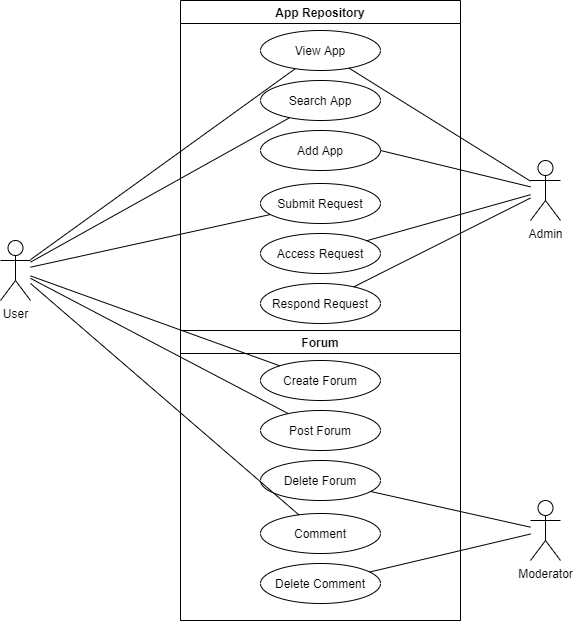

The diagram above was exported from draw.io. Its source (the exported page's mxGraphModel, read from the mxfile embedded in the PNG):
<mxGraphModel dx="921" dy="521" grid="1" gridSize="10" guides="1" tooltips="1" connect="1" arrows="1" fold="1" page="1" pageScale="1" pageWidth="1169" pageHeight="826" background="#ffffff" math="0" shadow="0">
  <root>
    <mxCell id="0" />
    <mxCell id="1" parent="0" />
    <mxCell id="2" value="App Repository" style="swimlane;whiteSpace=wrap;startSize=23;" parent="1" vertex="1">
      <mxGeometry x="420" y="90" width="280" height="620" as="geometry" />
    </mxCell>
    <mxCell id="xyl-tHI-ba1VLYqXYVuX-41" value="View App" style="ellipse;whiteSpace=wrap;html=1;" parent="2" vertex="1">
      <mxGeometry x="80" y="30" width="120" height="40" as="geometry" />
    </mxCell>
    <mxCell id="xyl-tHI-ba1VLYqXYVuX-44" value="Search App" style="ellipse;whiteSpace=wrap;html=1;" parent="2" vertex="1">
      <mxGeometry x="80" y="80" width="120" height="40" as="geometry" />
    </mxCell>
    <mxCell id="xyl-tHI-ba1VLYqXYVuX-46" value="Submit Request" style="ellipse;whiteSpace=wrap;html=1;" parent="2" vertex="1">
      <mxGeometry x="80" y="183" width="120" height="40" as="geometry" />
    </mxCell>
    <mxCell id="xyl-tHI-ba1VLYqXYVuX-47" value="Access Request" style="ellipse;whiteSpace=wrap;html=1;" parent="2" vertex="1">
      <mxGeometry x="80" y="233" width="120" height="40" as="geometry" />
    </mxCell>
    <mxCell id="xyl-tHI-ba1VLYqXYVuX-48" value="Respond Request" style="ellipse;whiteSpace=wrap;html=1;" parent="2" vertex="1">
      <mxGeometry x="80" y="283" width="120" height="40" as="geometry" />
    </mxCell>
    <mxCell id="xyl-tHI-ba1VLYqXYVuX-49" value="Add App" style="ellipse;whiteSpace=wrap;html=1;" parent="2" vertex="1">
      <mxGeometry x="80" y="130" width="120" height="40" as="geometry" />
    </mxCell>
    <mxCell id="xyl-tHI-ba1VLYqXYVuX-66" value="Forum" style="swimlane;whiteSpace=wrap;startSize=23;" parent="2" vertex="1">
      <mxGeometry y="330" width="280" height="290" as="geometry" />
    </mxCell>
    <mxCell id="xyl-tHI-ba1VLYqXYVuX-67" value="Create Forum" style="ellipse;whiteSpace=wrap;html=1;" parent="xyl-tHI-ba1VLYqXYVuX-66" vertex="1">
      <mxGeometry x="80" y="30" width="120" height="40" as="geometry" />
    </mxCell>
    <mxCell id="xyl-tHI-ba1VLYqXYVuX-68" value="Post Forum" style="ellipse;whiteSpace=wrap;html=1;" parent="xyl-tHI-ba1VLYqXYVuX-66" vertex="1">
      <mxGeometry x="80" y="80" width="120" height="40" as="geometry" />
    </mxCell>
    <mxCell id="xyl-tHI-ba1VLYqXYVuX-69" value="Comment" style="ellipse;whiteSpace=wrap;html=1;" parent="xyl-tHI-ba1VLYqXYVuX-66" vertex="1">
      <mxGeometry x="80" y="183" width="120" height="40" as="geometry" />
    </mxCell>
    <mxCell id="xyl-tHI-ba1VLYqXYVuX-70" value="Delete Comment" style="ellipse;whiteSpace=wrap;html=1;" parent="xyl-tHI-ba1VLYqXYVuX-66" vertex="1">
      <mxGeometry x="80" y="233" width="120" height="40" as="geometry" />
    </mxCell>
    <mxCell id="xyl-tHI-ba1VLYqXYVuX-72" value="Delete Forum" style="ellipse;whiteSpace=wrap;html=1;" parent="xyl-tHI-ba1VLYqXYVuX-66" vertex="1">
      <mxGeometry x="80" y="130" width="120" height="40" as="geometry" />
    </mxCell>
    <mxCell id="xyl-tHI-ba1VLYqXYVuX-50" value="User" style="shape=umlActor;verticalLabelPosition=bottom;verticalAlign=top;html=1;" parent="1" vertex="1">
      <mxGeometry x="240" y="330" width="30" height="60" as="geometry" />
    </mxCell>
    <mxCell id="xyl-tHI-ba1VLYqXYVuX-54" value="Admin" style="shape=umlActor;verticalLabelPosition=bottom;verticalAlign=top;html=1;" parent="1" vertex="1">
      <mxGeometry x="770" y="250" width="30" height="60" as="geometry" />
    </mxCell>
    <mxCell id="xyl-tHI-ba1VLYqXYVuX-57" value="" style="endArrow=none;html=1;" parent="1" source="xyl-tHI-ba1VLYqXYVuX-50" target="xyl-tHI-ba1VLYqXYVuX-41" edge="1">
      <mxGeometry width="50" height="50" relative="1" as="geometry">
        <mxPoint x="350" y="270" as="sourcePoint" />
        <mxPoint x="400" y="220" as="targetPoint" />
      </mxGeometry>
    </mxCell>
    <mxCell id="xyl-tHI-ba1VLYqXYVuX-58" value="" style="endArrow=none;html=1;" parent="1" source="xyl-tHI-ba1VLYqXYVuX-50" target="xyl-tHI-ba1VLYqXYVuX-44" edge="1">
      <mxGeometry width="50" height="50" relative="1" as="geometry">
        <mxPoint x="330" y="230" as="sourcePoint" />
        <mxPoint x="390" y="230" as="targetPoint" />
      </mxGeometry>
    </mxCell>
    <mxCell id="xyl-tHI-ba1VLYqXYVuX-59" value="" style="endArrow=none;html=1;" parent="1" source="xyl-tHI-ba1VLYqXYVuX-50" target="xyl-tHI-ba1VLYqXYVuX-46" edge="1">
      <mxGeometry width="50" height="50" relative="1" as="geometry">
        <mxPoint x="350" y="310" as="sourcePoint" />
        <mxPoint x="400" y="260" as="targetPoint" />
      </mxGeometry>
    </mxCell>
    <mxCell id="xyl-tHI-ba1VLYqXYVuX-60" value="" style="endArrow=none;html=1;" parent="1" source="xyl-tHI-ba1VLYqXYVuX-41" target="xyl-tHI-ba1VLYqXYVuX-54" edge="1">
      <mxGeometry width="50" height="50" relative="1" as="geometry">
        <mxPoint x="730" y="280" as="sourcePoint" />
        <mxPoint x="780" y="230" as="targetPoint" />
      </mxGeometry>
    </mxCell>
    <mxCell id="xyl-tHI-ba1VLYqXYVuX-62" value="" style="endArrow=none;html=1;" parent="1" source="xyl-tHI-ba1VLYqXYVuX-48" target="xyl-tHI-ba1VLYqXYVuX-54" edge="1">
      <mxGeometry width="50" height="50" relative="1" as="geometry">
        <mxPoint x="720" y="420" as="sourcePoint" />
        <mxPoint x="770" y="370" as="targetPoint" />
      </mxGeometry>
    </mxCell>
    <mxCell id="xyl-tHI-ba1VLYqXYVuX-63" value="" style="endArrow=none;html=1;" parent="1" source="xyl-tHI-ba1VLYqXYVuX-47" target="xyl-tHI-ba1VLYqXYVuX-54" edge="1">
      <mxGeometry width="50" height="50" relative="1" as="geometry">
        <mxPoint x="200" y="316.5" as="sourcePoint" />
        <mxPoint x="1110.7106781186549" y="446.5" as="targetPoint" />
      </mxGeometry>
    </mxCell>
    <mxCell id="xyl-tHI-ba1VLYqXYVuX-65" value="" style="endArrow=none;html=1;exitX=1;exitY=0.5;exitDx=0;exitDy=0;" parent="1" source="xyl-tHI-ba1VLYqXYVuX-49" target="xyl-tHI-ba1VLYqXYVuX-54" edge="1">
      <mxGeometry width="50" height="50" relative="1" as="geometry">
        <mxPoint x="730" y="380" as="sourcePoint" />
        <mxPoint x="780" y="330" as="targetPoint" />
      </mxGeometry>
    </mxCell>
    <mxCell id="xyl-tHI-ba1VLYqXYVuX-73" value="Moderator" style="shape=umlActor;verticalLabelPosition=bottom;verticalAlign=top;html=1;outlineConnect=0;" parent="1" vertex="1">
      <mxGeometry x="770" y="590" width="30" height="60" as="geometry" />
    </mxCell>
    <mxCell id="xyl-tHI-ba1VLYqXYVuX-76" value="" style="endArrow=none;html=1;" parent="1" source="xyl-tHI-ba1VLYqXYVuX-70" target="xyl-tHI-ba1VLYqXYVuX-73" edge="1">
      <mxGeometry width="50" height="50" relative="1" as="geometry">
        <mxPoint x="740" y="560" as="sourcePoint" />
        <mxPoint x="840" y="550" as="targetPoint" />
      </mxGeometry>
    </mxCell>
    <mxCell id="xyl-tHI-ba1VLYqXYVuX-77" value="" style="endArrow=none;html=1;" parent="1" source="xyl-tHI-ba1VLYqXYVuX-72" target="xyl-tHI-ba1VLYqXYVuX-73" edge="1">
      <mxGeometry width="50" height="50" relative="1" as="geometry">
        <mxPoint x="630" y="500" as="sourcePoint" />
        <mxPoint x="860" y="546.9387755102041" as="targetPoint" />
      </mxGeometry>
    </mxCell>
    <mxCell id="xyl-tHI-ba1VLYqXYVuX-78" value="" style="endArrow=none;html=1;" parent="1" source="xyl-tHI-ba1VLYqXYVuX-50" target="xyl-tHI-ba1VLYqXYVuX-67" edge="1">
      <mxGeometry width="50" height="50" relative="1" as="geometry">
        <mxPoint x="280" y="490" as="sourcePoint" />
        <mxPoint x="330" y="440" as="targetPoint" />
      </mxGeometry>
    </mxCell>
    <mxCell id="xyl-tHI-ba1VLYqXYVuX-79" value="" style="endArrow=none;html=1;" parent="1" source="xyl-tHI-ba1VLYqXYVuX-50" target="xyl-tHI-ba1VLYqXYVuX-68" edge="1">
      <mxGeometry width="50" height="50" relative="1" as="geometry">
        <mxPoint x="300" y="510" as="sourcePoint" />
        <mxPoint x="350" y="460" as="targetPoint" />
      </mxGeometry>
    </mxCell>
    <mxCell id="xyl-tHI-ba1VLYqXYVuX-80" value="" style="endArrow=none;html=1;" parent="1" source="xyl-tHI-ba1VLYqXYVuX-50" target="xyl-tHI-ba1VLYqXYVuX-69" edge="1">
      <mxGeometry width="50" height="50" relative="1" as="geometry">
        <mxPoint x="330" y="600" as="sourcePoint" />
        <mxPoint x="380" y="550" as="targetPoint" />
      </mxGeometry>
    </mxCell>
  </root>
</mxGraphModel>